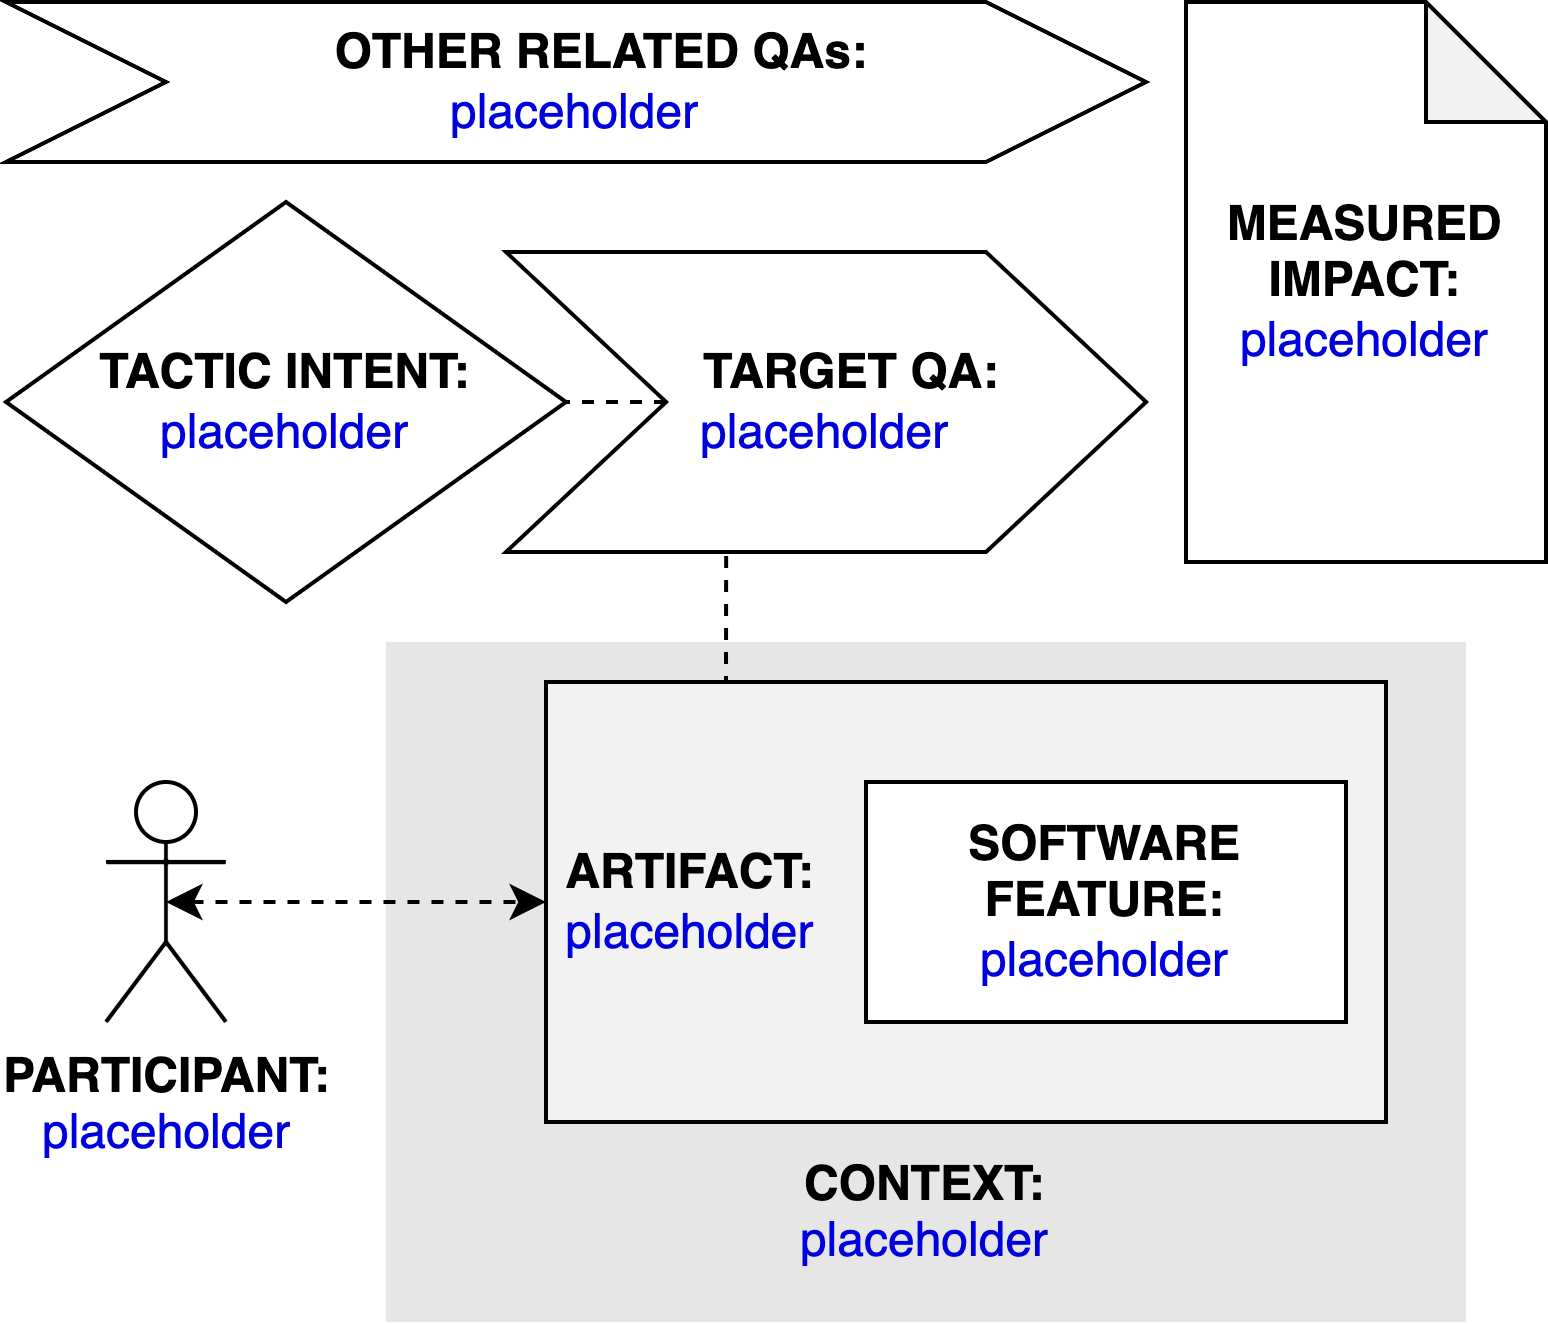

The diagram above was exported from draw.io. Its source (the exported page's mxGraphModel, read from the mxfile embedded in the PNG):
<mxGraphModel dx="2066" dy="1129" grid="1" gridSize="10" guides="1" tooltips="1" connect="1" arrows="1" fold="1" page="1" pageScale="1" pageWidth="827" pageHeight="1169" math="0" shadow="0">
  <root>
    <mxCell id="0" />
    <mxCell id="1" parent="0" />
    <mxCell id="qT-0_r0VVRt_dCbUm55m-2" value="&lt;b&gt;PARTICIPANT:&lt;/b&gt;&lt;br&gt;&lt;font color=&quot;#0000de&quot;&gt;placeholder&lt;/font&gt;" style="shape=umlActor;verticalLabelPosition=bottom;verticalAlign=top;html=1;outlineConnect=0;" parent="1" vertex="1">
      <mxGeometry x="185" y="225" width="30" height="60" as="geometry" />
    </mxCell>
    <mxCell id="qT-0_r0VVRt_dCbUm55m-3" value="&lt;br&gt;&lt;br&gt;&lt;br&gt;&lt;br&gt;&lt;br&gt;&lt;br&gt;&lt;br&gt;&lt;br&gt;&lt;b&gt;&lt;font color=&quot;#000000&quot;&gt;CONTEXT:&lt;/font&gt;&lt;/b&gt;&lt;br&gt;placeholder" style="rounded=0;whiteSpace=wrap;html=1;fontColor=#0000DE;fillColor=#E6E6E6;strokeColor=none;" parent="1" vertex="1">
      <mxGeometry x="255" y="190" width="270" height="170" as="geometry" />
    </mxCell>
    <mxCell id="0PLh7_-vrQbvHsDU2Hkp-3" style="edgeStyle=orthogonalEdgeStyle;rounded=0;orthogonalLoop=1;jettySize=auto;html=1;exitX=0.25;exitY=0;exitDx=0;exitDy=0;entryX=0.344;entryY=0.988;entryDx=0;entryDy=0;entryPerimeter=0;endArrow=none;endFill=0;dashed=1;" edge="1" parent="1" source="qT-0_r0VVRt_dCbUm55m-4" target="qT-0_r0VVRt_dCbUm55m-9">
      <mxGeometry relative="1" as="geometry" />
    </mxCell>
    <mxCell id="qT-0_r0VVRt_dCbUm55m-4" value="&lt;b&gt;&lt;font color=&quot;#000000&quot;&gt;&amp;nbsp;ARTIFACT:&lt;/font&gt;&lt;/b&gt;&lt;br&gt;&amp;nbsp;placeholder" style="rounded=0;whiteSpace=wrap;html=1;fontColor=#0000DE;fillColor=#F2F2F2;align=left;" parent="1" vertex="1">
      <mxGeometry x="295" y="200" width="210" height="110" as="geometry" />
    </mxCell>
    <mxCell id="qT-0_r0VVRt_dCbUm55m-5" style="edgeStyle=orthogonalEdgeStyle;rounded=0;orthogonalLoop=1;jettySize=auto;html=1;exitX=0.5;exitY=0.5;exitDx=0;exitDy=0;exitPerimeter=0;entryX=0;entryY=0.5;entryDx=0;entryDy=0;fontColor=#0000DE;startArrow=classic;startFill=1;dashed=1;" parent="1" source="qT-0_r0VVRt_dCbUm55m-2" target="qT-0_r0VVRt_dCbUm55m-4" edge="1">
      <mxGeometry relative="1" as="geometry" />
    </mxCell>
    <mxCell id="qT-0_r0VVRt_dCbUm55m-7" value="&lt;b&gt;SOFTWARE&lt;br&gt;FEATURE:&lt;/b&gt;&lt;br&gt;&lt;font color=&quot;#0000de&quot;&gt;placeholder&lt;/font&gt;" style="rounded=0;whiteSpace=wrap;html=1;fontColor=#000000;fillColor=#FFFFFF;" parent="1" vertex="1">
      <mxGeometry x="375" y="225" width="120" height="60" as="geometry" />
    </mxCell>
    <mxCell id="qT-0_r0VVRt_dCbUm55m-8" value="&lt;b&gt;&lt;font color=&quot;#000000&quot;&gt;TACTIC INTENT:&lt;/font&gt;&lt;/b&gt;&lt;br&gt;placeholder" style="rhombus;whiteSpace=wrap;html=1;fontColor=#0000DE;fillColor=#FFFFFF;" parent="1" vertex="1">
      <mxGeometry x="160" y="80" width="140" height="100" as="geometry" />
    </mxCell>
    <mxCell id="0PLh7_-vrQbvHsDU2Hkp-4" style="edgeStyle=orthogonalEdgeStyle;rounded=0;orthogonalLoop=1;jettySize=auto;html=1;exitX=0;exitY=0.5;exitDx=0;exitDy=0;entryX=1;entryY=0.5;entryDx=0;entryDy=0;dashed=1;endArrow=none;endFill=0;" edge="1" parent="1" source="qT-0_r0VVRt_dCbUm55m-9" target="qT-0_r0VVRt_dCbUm55m-8">
      <mxGeometry relative="1" as="geometry" />
    </mxCell>
    <mxCell id="qT-0_r0VVRt_dCbUm55m-9" value="&lt;b&gt;&amp;nbsp; &amp;nbsp; TARGET QA:&lt;/b&gt;&lt;br&gt;&lt;font color=&quot;#0000de&quot;&gt;placeholder&lt;/font&gt;" style="shape=step;perimeter=stepPerimeter;whiteSpace=wrap;html=1;fixedSize=1;fontColor=#000000;fillColor=#FFFFFF;size=40;" parent="1" vertex="1">
      <mxGeometry x="285" y="92.5" width="160" height="75" as="geometry" />
    </mxCell>
    <mxCell id="0PLh7_-vrQbvHsDU2Hkp-1" value="&lt;b&gt;&amp;nbsp; &amp;nbsp; OTHER RELATED QAs:&lt;/b&gt;&lt;br&gt;&lt;font color=&quot;#0000de&quot;&gt;placeholder&lt;/font&gt;" style="shape=step;perimeter=stepPerimeter;whiteSpace=wrap;html=1;fixedSize=1;fontColor=#000000;fillColor=#FFFFFF;size=40;" vertex="1" parent="1">
      <mxGeometry x="160" y="30" width="285" height="40" as="geometry" />
    </mxCell>
    <mxCell id="0PLh7_-vrQbvHsDU2Hkp-2" value="&lt;b&gt;MEASURED&lt;/b&gt;&lt;br&gt;&lt;b&gt;IMPACT:&lt;br&gt;&lt;/b&gt;&lt;span style=&quot;color: rgb(0 , 0 , 222)&quot;&gt;placeholder&lt;/span&gt;" style="shape=note;whiteSpace=wrap;html=1;backgroundOutline=1;darkOpacity=0.05;" vertex="1" parent="1">
      <mxGeometry x="455" y="30" width="90" height="140" as="geometry" />
    </mxCell>
  </root>
</mxGraphModel>